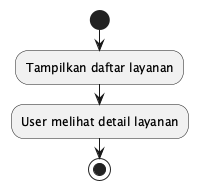

The diagram above was rendered by PlantUML. Its source (embedded in the PNG):
@startuml
start
:Tampilkan daftar layanan;
:User melihat detail layanan;
stop
@enduml